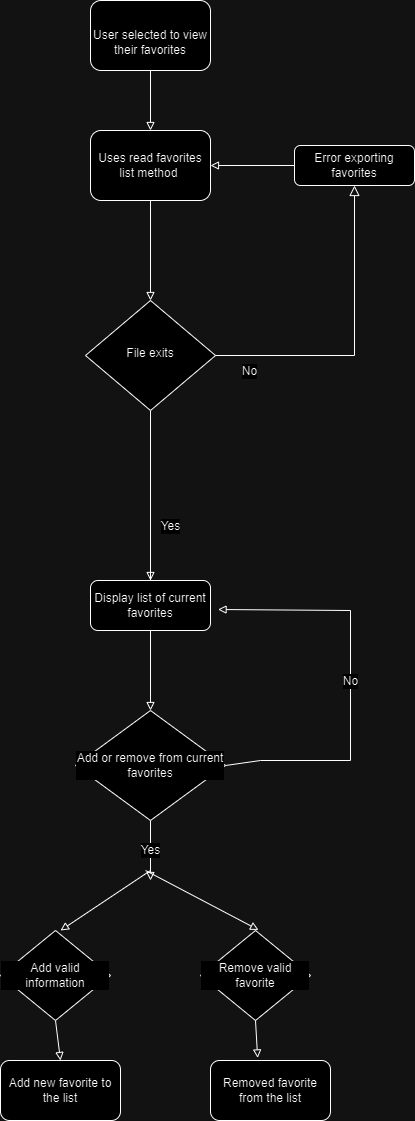

The diagram above was exported from draw.io. Its source (the exported page's mxGraphModel, read from the mxfile embedded in the PNG):
<mxGraphModel dx="606" dy="807" grid="1" gridSize="10" guides="1" tooltips="1" connect="1" arrows="1" fold="1" page="1" pageScale="1" pageWidth="827" pageHeight="1169" math="0" shadow="0">
  <root>
    <mxCell id="quxjMQ_GB93lNQKviAq6-0" />
    <mxCell id="quxjMQ_GB93lNQKviAq6-1" parent="quxjMQ_GB93lNQKviAq6-0" />
    <mxCell id="quxjMQ_GB93lNQKviAq6-2" style="edgeStyle=none;curved=0;rounded=0;orthogonalLoop=1;jettySize=auto;html=1;exitX=0.5;exitY=1;exitDx=0;exitDy=0;entryX=0.5;entryY=0;entryDx=0;entryDy=0;strokeColor=default;strokeWidth=1;align=center;verticalAlign=middle;fontFamily=Helvetica;fontSize=12;fontColor=default;labelBackgroundColor=default;endArrow=block;endFill=0;" edge="1" parent="quxjMQ_GB93lNQKviAq6-1" source="quxjMQ_GB93lNQKviAq6-3" target="quxjMQ_GB93lNQKviAq6-5">
      <mxGeometry relative="1" as="geometry" />
    </mxCell>
    <mxCell id="quxjMQ_GB93lNQKviAq6-3" value="Uses read favorites list method&amp;nbsp;" style="rounded=1;whiteSpace=wrap;html=1;fontSize=12;glass=0;strokeWidth=1;shadow=0;" vertex="1" parent="quxjMQ_GB93lNQKviAq6-1">
      <mxGeometry x="150" y="170" width="120" height="70" as="geometry" />
    </mxCell>
    <mxCell id="quxjMQ_GB93lNQKviAq6-4" value="Yes" style="edgeStyle=none;curved=0;rounded=0;orthogonalLoop=1;jettySize=auto;html=1;exitX=0.5;exitY=1;exitDx=0;exitDy=0;strokeColor=default;strokeWidth=1;align=center;verticalAlign=middle;fontFamily=Helvetica;fontSize=12;fontColor=default;labelBackgroundColor=default;endArrow=block;endFill=0;" edge="1" parent="quxjMQ_GB93lNQKviAq6-1" source="quxjMQ_GB93lNQKviAq6-5" target="quxjMQ_GB93lNQKviAq6-13">
      <mxGeometry x="-0.1429" y="20" relative="1" as="geometry">
        <Array as="points">
          <mxPoint x="210" y="650" />
          <mxPoint x="210" y="600" />
        </Array>
        <mxPoint as="offset" />
      </mxGeometry>
    </mxCell>
    <mxCell id="quxjMQ_GB93lNQKviAq6-5" value="File exits" style="rhombus;whiteSpace=wrap;html=1;shadow=0;fontFamily=Helvetica;fontSize=12;align=center;strokeWidth=1;spacing=6;spacingTop=-4;" vertex="1" parent="quxjMQ_GB93lNQKviAq6-1">
      <mxGeometry x="145" y="340" width="130" height="110" as="geometry" />
    </mxCell>
    <mxCell id="quxjMQ_GB93lNQKviAq6-6" value="" style="edgeStyle=orthogonalEdgeStyle;rounded=0;html=1;jettySize=auto;orthogonalLoop=1;fontSize=11;endArrow=block;endFill=0;endSize=8;strokeWidth=1;shadow=0;labelBackgroundColor=none;exitX=1;exitY=0.5;exitDx=0;exitDy=0;" edge="1" parent="quxjMQ_GB93lNQKviAq6-1" source="quxjMQ_GB93lNQKviAq6-5" target="quxjMQ_GB93lNQKviAq6-9">
      <mxGeometry y="10" relative="1" as="geometry">
        <mxPoint as="offset" />
        <Array as="points">
          <mxPoint x="414" y="395" />
        </Array>
      </mxGeometry>
    </mxCell>
    <mxCell id="quxjMQ_GB93lNQKviAq6-7" value="No" style="edgeLabel;html=1;align=center;verticalAlign=middle;resizable=0;points=[];fontSize=12;fontFamily=Helvetica;fontColor=default;labelBackgroundColor=default;" vertex="1" connectable="0" parent="quxjMQ_GB93lNQKviAq6-6">
      <mxGeometry x="-0.8496" y="-1" relative="1" as="geometry">
        <mxPoint x="10" y="14" as="offset" />
      </mxGeometry>
    </mxCell>
    <mxCell id="quxjMQ_GB93lNQKviAq6-8" style="edgeStyle=none;curved=0;rounded=0;orthogonalLoop=1;jettySize=auto;html=1;exitX=0;exitY=0.5;exitDx=0;exitDy=0;entryX=1;entryY=0.5;entryDx=0;entryDy=0;strokeColor=default;strokeWidth=1;align=center;verticalAlign=middle;fontFamily=Helvetica;fontSize=12;fontColor=default;labelBackgroundColor=default;endArrow=block;endFill=0;" edge="1" parent="quxjMQ_GB93lNQKviAq6-1" source="quxjMQ_GB93lNQKviAq6-9" target="quxjMQ_GB93lNQKviAq6-3">
      <mxGeometry relative="1" as="geometry" />
    </mxCell>
    <mxCell id="quxjMQ_GB93lNQKviAq6-9" value="Error exporting favorites" style="rounded=1;whiteSpace=wrap;html=1;fontSize=12;glass=0;strokeWidth=1;shadow=0;" vertex="1" parent="quxjMQ_GB93lNQKviAq6-1">
      <mxGeometry x="354" y="185" width="120" height="40" as="geometry" />
    </mxCell>
    <mxCell id="quxjMQ_GB93lNQKviAq6-10" style="edgeStyle=none;curved=0;rounded=0;orthogonalLoop=1;jettySize=auto;html=1;exitX=0.5;exitY=1;exitDx=0;exitDy=0;strokeColor=default;strokeWidth=1;align=center;verticalAlign=middle;fontFamily=Helvetica;fontSize=12;fontColor=default;labelBackgroundColor=default;endArrow=block;endFill=0;" edge="1" parent="quxjMQ_GB93lNQKviAq6-1" source="quxjMQ_GB93lNQKviAq6-11" target="quxjMQ_GB93lNQKviAq6-3">
      <mxGeometry relative="1" as="geometry" />
    </mxCell>
    <mxCell id="quxjMQ_GB93lNQKviAq6-11" value="&lt;br&gt;&lt;div&gt;User selected to view their favorites&lt;/div&gt;" style="rounded=1;whiteSpace=wrap;html=1;" vertex="1" parent="quxjMQ_GB93lNQKviAq6-1">
      <mxGeometry x="150" y="40" width="120" height="70" as="geometry" />
    </mxCell>
    <mxCell id="quxjMQ_GB93lNQKviAq6-13" value="Display list of current favorites" style="rounded=1;whiteSpace=wrap;html=1;fontFamily=Helvetica;fontSize=12;fontColor=default;labelBackgroundColor=default;" vertex="1" parent="quxjMQ_GB93lNQKviAq6-1">
      <mxGeometry x="150" y="620" width="120" height="50" as="geometry" />
    </mxCell>
    <mxCell id="quxjMQ_GB93lNQKviAq6-14" style="edgeStyle=none;curved=0;rounded=0;orthogonalLoop=1;jettySize=auto;html=1;exitX=0.5;exitY=1;exitDx=0;exitDy=0;entryX=0.5;entryY=0;entryDx=0;entryDy=0;strokeColor=default;strokeWidth=1;align=center;verticalAlign=middle;fontFamily=Helvetica;fontSize=12;fontColor=default;labelBackgroundColor=default;endArrow=block;endFill=0;" edge="1" parent="quxjMQ_GB93lNQKviAq6-1" source="quxjMQ_GB93lNQKviAq6-13">
      <mxGeometry relative="1" as="geometry">
        <mxPoint x="210" y="810" as="sourcePoint" />
        <mxPoint x="210" y="750" as="targetPoint" />
      </mxGeometry>
    </mxCell>
    <mxCell id="RGbYLNxcuS5SFWLoaI8_-4" style="edgeStyle=none;curved=0;rounded=0;orthogonalLoop=1;jettySize=auto;html=1;strokeColor=default;strokeWidth=1;align=center;verticalAlign=middle;fontFamily=Helvetica;fontSize=12;fontColor=default;labelBackgroundColor=default;endArrow=block;endFill=0;" edge="1" parent="quxjMQ_GB93lNQKviAq6-1">
      <mxGeometry relative="1" as="geometry">
        <mxPoint x="120" y="970" as="targetPoint" />
        <mxPoint x="210" y="910" as="sourcePoint" />
      </mxGeometry>
    </mxCell>
    <mxCell id="RGbYLNxcuS5SFWLoaI8_-3" value="Yes" style="edgeStyle=none;curved=0;rounded=0;orthogonalLoop=1;jettySize=auto;html=1;exitX=0.5;exitY=1;exitDx=0;exitDy=0;strokeColor=default;strokeWidth=1;align=center;verticalAlign=middle;fontFamily=Helvetica;fontSize=12;fontColor=default;labelBackgroundColor=default;endArrow=block;endFill=0;" edge="1" parent="quxjMQ_GB93lNQKviAq6-1" source="RGbYLNxcuS5SFWLoaI8_-1">
      <mxGeometry relative="1" as="geometry">
        <mxPoint x="210" y="920" as="targetPoint" />
        <Array as="points">
          <mxPoint x="210" y="890" />
        </Array>
      </mxGeometry>
    </mxCell>
    <mxCell id="RGbYLNxcuS5SFWLoaI8_-1" value="Add or remove from current favorites" style="rhombus;whiteSpace=wrap;html=1;fontFamily=Helvetica;fontSize=12;fontColor=default;labelBackgroundColor=default;" vertex="1" parent="quxjMQ_GB93lNQKviAq6-1">
      <mxGeometry x="135" y="750" width="150" height="110" as="geometry" />
    </mxCell>
    <mxCell id="RGbYLNxcuS5SFWLoaI8_-5" style="edgeStyle=none;curved=0;rounded=0;orthogonalLoop=1;jettySize=auto;html=1;strokeColor=default;strokeWidth=1;align=center;verticalAlign=middle;fontFamily=Helvetica;fontSize=12;fontColor=default;labelBackgroundColor=default;endArrow=block;endFill=0;entryX=0.067;entryY=-0.009;entryDx=0;entryDy=0;entryPerimeter=0;" edge="1" parent="quxjMQ_GB93lNQKviAq6-1">
      <mxGeometry relative="1" as="geometry">
        <mxPoint x="318.03999999999996" y="969.46" as="targetPoint" />
        <mxPoint x="205" y="910" as="sourcePoint" />
      </mxGeometry>
    </mxCell>
    <mxCell id="RGbYLNxcuS5SFWLoaI8_-7" value="No" style="edgeStyle=none;curved=0;rounded=0;orthogonalLoop=1;jettySize=auto;html=1;exitX=1;exitY=0.5;exitDx=0;exitDy=0;entryX=1.063;entryY=0.58;entryDx=0;entryDy=0;entryPerimeter=0;strokeColor=default;strokeWidth=1;align=center;verticalAlign=middle;fontFamily=Helvetica;fontSize=12;fontColor=default;labelBackgroundColor=default;endArrow=block;endFill=0;" edge="1" parent="quxjMQ_GB93lNQKviAq6-1" source="RGbYLNxcuS5SFWLoaI8_-1" target="quxjMQ_GB93lNQKviAq6-13">
      <mxGeometry relative="1" as="geometry">
        <Array as="points">
          <mxPoint x="320" y="800" />
          <mxPoint x="410" y="800" />
          <mxPoint x="410" y="650" />
        </Array>
      </mxGeometry>
    </mxCell>
    <mxCell id="RGbYLNxcuS5SFWLoaI8_-10" style="edgeStyle=none;curved=0;rounded=0;orthogonalLoop=1;jettySize=auto;html=1;exitX=0.5;exitY=1;exitDx=0;exitDy=0;entryX=0.5;entryY=0;entryDx=0;entryDy=0;strokeColor=default;strokeWidth=1;align=center;verticalAlign=middle;fontFamily=Helvetica;fontSize=12;fontColor=default;labelBackgroundColor=default;endArrow=block;endFill=0;" edge="1" parent="quxjMQ_GB93lNQKviAq6-1" source="RGbYLNxcuS5SFWLoaI8_-8" target="RGbYLNxcuS5SFWLoaI8_-9">
      <mxGeometry relative="1" as="geometry" />
    </mxCell>
    <mxCell id="RGbYLNxcuS5SFWLoaI8_-8" value="Add valid information" style="rhombus;whiteSpace=wrap;html=1;fontFamily=Helvetica;fontSize=12;fontColor=default;labelBackgroundColor=default;" vertex="1" parent="quxjMQ_GB93lNQKviAq6-1">
      <mxGeometry x="60" y="970" width="110" height="90" as="geometry" />
    </mxCell>
    <mxCell id="RGbYLNxcuS5SFWLoaI8_-9" value="Add new favorite to the list" style="rounded=1;whiteSpace=wrap;html=1;fontFamily=Helvetica;fontSize=12;fontColor=default;labelBackgroundColor=default;" vertex="1" parent="quxjMQ_GB93lNQKviAq6-1">
      <mxGeometry x="60" y="1100" width="120" height="60" as="geometry" />
    </mxCell>
    <mxCell id="RGbYLNxcuS5SFWLoaI8_-11" value="Remove valid favorite" style="rhombus;whiteSpace=wrap;html=1;fontFamily=Helvetica;fontSize=12;fontColor=default;labelBackgroundColor=default;" vertex="1" parent="quxjMQ_GB93lNQKviAq6-1">
      <mxGeometry x="260" y="970" width="110" height="90" as="geometry" />
    </mxCell>
    <mxCell id="RGbYLNxcuS5SFWLoaI8_-12" value="Removed favorite from the list" style="rounded=1;whiteSpace=wrap;html=1;fontFamily=Helvetica;fontSize=12;fontColor=default;labelBackgroundColor=default;" vertex="1" parent="quxjMQ_GB93lNQKviAq6-1">
      <mxGeometry x="270" y="1100" width="120" height="60" as="geometry" />
    </mxCell>
    <mxCell id="RGbYLNxcuS5SFWLoaI8_-13" style="edgeStyle=none;curved=0;rounded=0;orthogonalLoop=1;jettySize=auto;html=1;exitX=0.5;exitY=1;exitDx=0;exitDy=0;entryX=0.393;entryY=-0.043;entryDx=0;entryDy=0;entryPerimeter=0;strokeColor=default;strokeWidth=1;align=center;verticalAlign=middle;fontFamily=Helvetica;fontSize=12;fontColor=default;labelBackgroundColor=default;endArrow=block;endFill=0;" edge="1" parent="quxjMQ_GB93lNQKviAq6-1" source="RGbYLNxcuS5SFWLoaI8_-11" target="RGbYLNxcuS5SFWLoaI8_-12">
      <mxGeometry relative="1" as="geometry" />
    </mxCell>
  </root>
</mxGraphModel>